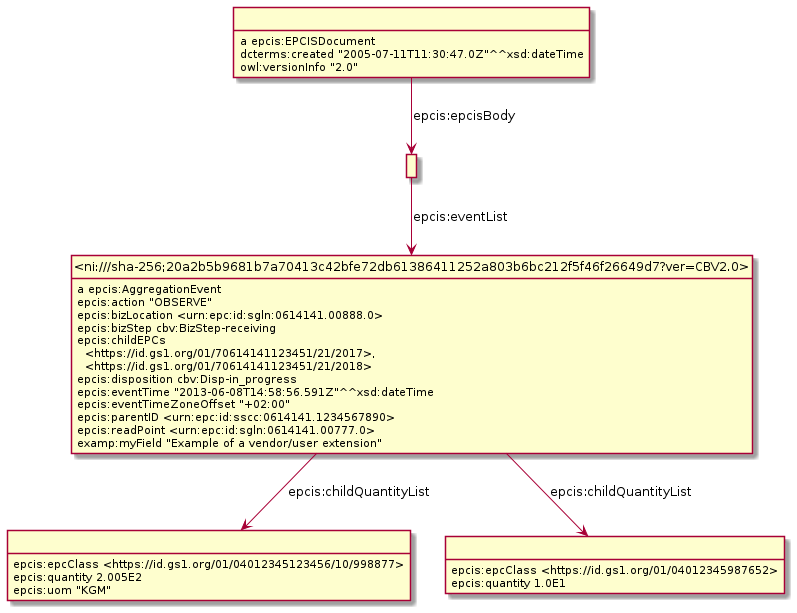

The diagram above was rendered by PlantUML. Its source (embedded in the PNG):
@startuml
hide empty methods
hide empty attributes
hide circle
skinparam classAttributeIconSize 0
class _r1631887031r1_ as " "
class _ni_sha_256_20a2b5b9681b7a70413c42bfe72db61386411252a803b6bc212f5f46f26649d7_ver_CBV2_0_ as "<ni:///sha-256;20a2b5b9681b7a70413c42bfe72db61386411252a803b6bc212f5f46f26649d7?ver=CBV2.0>"
_r1631887031r1_ -down-> _ni_sha_256_20a2b5b9681b7a70413c42bfe72db61386411252a803b6bc212f5f46f26649d7_ver_CBV2_0_ : epcis:eventList
class _r1631887031r0_ as " "
_r1631887031r0_ : a epcis:EPCISDocument
_r1631887031r0_ -down-> _r1631887031r1_ : epcis:epcisBody
_r1631887031r0_ : dcterms:created "2005-07-11T11:30:47.0Z"^^xsd:dateTime
_r1631887031r0_ : owl:versionInfo "2.0"
class _r1631887031r3_ as " "
_r1631887031r3_ : epcis:epcClass <https://id.gs1.org/01/04012345123456/10/998877>
_r1631887031r3_ : epcis:quantity 2.005E2
_r1631887031r3_ : epcis:uom "KGM"
class _r1631887031r2_ as " "
_r1631887031r2_ : epcis:epcClass <https://id.gs1.org/01/04012345987652>
_r1631887031r2_ : epcis:quantity 1.0E1
_ni_sha_256_20a2b5b9681b7a70413c42bfe72db61386411252a803b6bc212f5f46f26649d7_ver_CBV2_0_ : a epcis:AggregationEvent
_ni_sha_256_20a2b5b9681b7a70413c42bfe72db61386411252a803b6bc212f5f46f26649d7_ver_CBV2_0_ -down-> _r1631887031r2_ : epcis:childQuantityList
_ni_sha_256_20a2b5b9681b7a70413c42bfe72db61386411252a803b6bc212f5f46f26649d7_ver_CBV2_0_ -down-> _r1631887031r3_ : epcis:childQuantityList
_ni_sha_256_20a2b5b9681b7a70413c42bfe72db61386411252a803b6bc212f5f46f26649d7_ver_CBV2_0_ : epcis:action "OBSERVE"
_ni_sha_256_20a2b5b9681b7a70413c42bfe72db61386411252a803b6bc212f5f46f26649d7_ver_CBV2_0_ : epcis:bizLocation <urn:epc:id:sgln:0614141.00888.0>
_ni_sha_256_20a2b5b9681b7a70413c42bfe72db61386411252a803b6bc212f5f46f26649d7_ver_CBV2_0_ : epcis:bizStep cbv:BizStep-receiving
_ni_sha_256_20a2b5b9681b7a70413c42bfe72db61386411252a803b6bc212f5f46f26649d7_ver_CBV2_0_ : epcis:childEPCs\n  <https://id.gs1.org/01/70614141123451/21/2017>,\n  <https://id.gs1.org/01/70614141123451/21/2018>
_ni_sha_256_20a2b5b9681b7a70413c42bfe72db61386411252a803b6bc212f5f46f26649d7_ver_CBV2_0_ : epcis:disposition cbv:Disp-in_progress
_ni_sha_256_20a2b5b9681b7a70413c42bfe72db61386411252a803b6bc212f5f46f26649d7_ver_CBV2_0_ : epcis:eventTime "2013-06-08T14:58:56.591Z"^^xsd:dateTime
_ni_sha_256_20a2b5b9681b7a70413c42bfe72db61386411252a803b6bc212f5f46f26649d7_ver_CBV2_0_ : epcis:eventTimeZoneOffset "+02:00"
_ni_sha_256_20a2b5b9681b7a70413c42bfe72db61386411252a803b6bc212f5f46f26649d7_ver_CBV2_0_ : epcis:parentID <urn:epc:id:sscc:0614141.1234567890>
_ni_sha_256_20a2b5b9681b7a70413c42bfe72db61386411252a803b6bc212f5f46f26649d7_ver_CBV2_0_ : epcis:readPoint <urn:epc:id:sgln:0614141.00777.0>
_ni_sha_256_20a2b5b9681b7a70413c42bfe72db61386411252a803b6bc212f5f46f26649d7_ver_CBV2_0_ : examp:myField "Example of a vendor/user extension"
@enduml